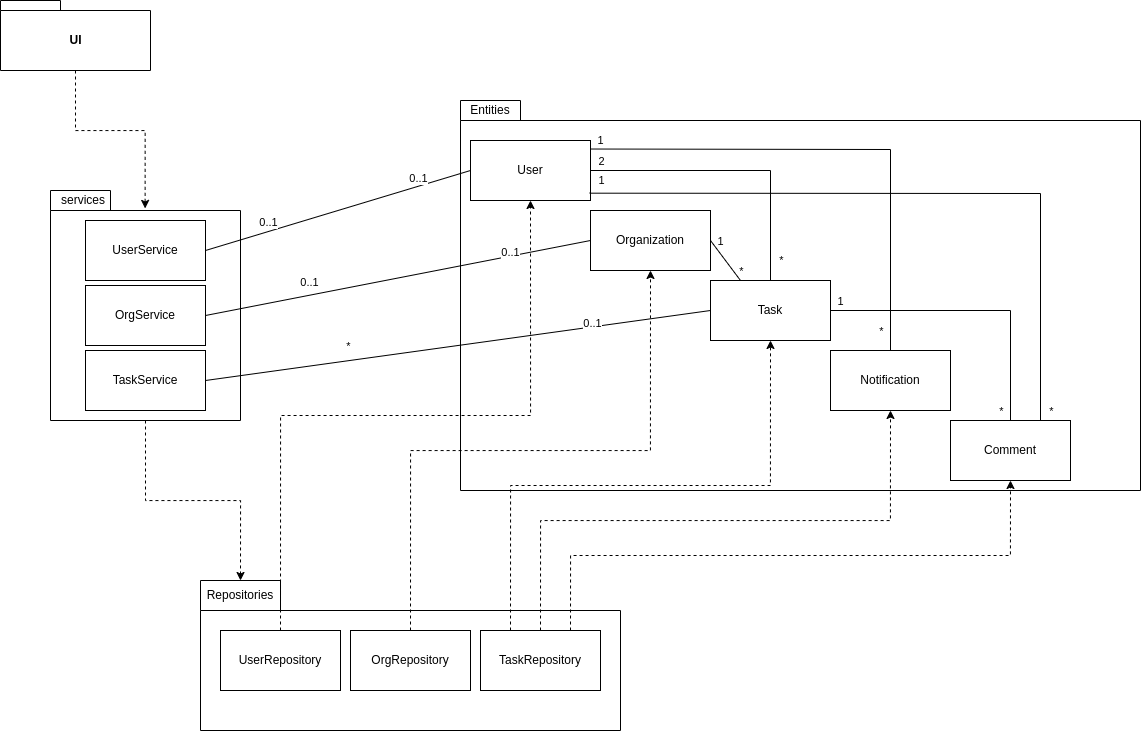

The diagram above was exported from draw.io. Its source (the exported page's mxGraphModel, read from the mxfile embedded in the PNG):
<mxGraphModel dx="1673" dy="1065" grid="1" gridSize="10" guides="1" tooltips="1" connect="1" arrows="1" fold="1" page="1" pageScale="1" pageWidth="827" pageHeight="1169" background="none" math="0" shadow="0">
  <root>
    <mxCell id="0" />
    <mxCell id="1" parent="0" />
    <mxCell id="c6Xl1pcdXzyti5cWX3F3-46" style="edgeStyle=orthogonalEdgeStyle;rounded=0;orthogonalLoop=1;jettySize=auto;html=1;exitX=0.5;exitY=1;exitDx=0;exitDy=0;exitPerimeter=0;entryX=0.498;entryY=0.078;entryDx=0;entryDy=0;entryPerimeter=0;dashed=1;" edge="1" parent="1" source="c6Xl1pcdXzyti5cWX3F3-1" target="c6Xl1pcdXzyti5cWX3F3-3">
      <mxGeometry relative="1" as="geometry" />
    </mxCell>
    <mxCell id="c6Xl1pcdXzyti5cWX3F3-1" value="UI" style="shape=folder;fontStyle=1;spacingTop=10;tabWidth=60;tabHeight=10;tabPosition=left;html=1;" vertex="1" parent="1">
      <mxGeometry x="140" y="60" width="150" height="70" as="geometry" />
    </mxCell>
    <mxCell id="c6Xl1pcdXzyti5cWX3F3-48" style="edgeStyle=orthogonalEdgeStyle;rounded=0;orthogonalLoop=1;jettySize=auto;html=1;exitX=0.5;exitY=1;exitDx=0;exitDy=0;exitPerimeter=0;entryX=0.5;entryY=0;entryDx=0;entryDy=0;dashed=1;" edge="1" parent="1" source="c6Xl1pcdXzyti5cWX3F3-3" target="c6Xl1pcdXzyti5cWX3F3-47">
      <mxGeometry relative="1" as="geometry" />
    </mxCell>
    <mxCell id="c6Xl1pcdXzyti5cWX3F3-3" value="" style="shape=folder;fontStyle=1;spacingTop=10;tabWidth=60;tabHeight=20;tabPosition=left;html=1;" vertex="1" parent="1">
      <mxGeometry x="190" y="250" width="190" height="230" as="geometry" />
    </mxCell>
    <mxCell id="c6Xl1pcdXzyti5cWX3F3-4" value="services" style="text;html=1;strokeColor=none;fillColor=none;align=center;verticalAlign=middle;whiteSpace=wrap;rounded=0;" vertex="1" parent="1">
      <mxGeometry x="210" y="250" width="26" height="20" as="geometry" />
    </mxCell>
    <mxCell id="c6Xl1pcdXzyti5cWX3F3-5" value="UserService" style="rounded=0;whiteSpace=wrap;html=1;" vertex="1" parent="1">
      <mxGeometry x="225" y="280" width="120" height="60" as="geometry" />
    </mxCell>
    <mxCell id="c6Xl1pcdXzyti5cWX3F3-6" value="OrgService" style="rounded=0;whiteSpace=wrap;html=1;" vertex="1" parent="1">
      <mxGeometry x="225" y="345" width="120" height="60" as="geometry" />
    </mxCell>
    <mxCell id="c6Xl1pcdXzyti5cWX3F3-7" value="TaskService" style="rounded=0;whiteSpace=wrap;html=1;" vertex="1" parent="1">
      <mxGeometry x="225" y="410" width="120" height="60" as="geometry" />
    </mxCell>
    <mxCell id="c6Xl1pcdXzyti5cWX3F3-9" value="" style="shape=folder;fontStyle=1;spacingTop=10;tabWidth=60;tabHeight=20;tabPosition=left;html=1;" vertex="1" parent="1">
      <mxGeometry x="600" y="160" width="680" height="390" as="geometry" />
    </mxCell>
    <mxCell id="c6Xl1pcdXzyti5cWX3F3-10" value="User" style="rounded=0;whiteSpace=wrap;html=1;" vertex="1" parent="1">
      <mxGeometry x="610" y="200" width="120" height="60" as="geometry" />
    </mxCell>
    <mxCell id="c6Xl1pcdXzyti5cWX3F3-11" value="Organization" style="rounded=0;whiteSpace=wrap;html=1;" vertex="1" parent="1">
      <mxGeometry x="730" y="270" width="120" height="60" as="geometry" />
    </mxCell>
    <mxCell id="c6Xl1pcdXzyti5cWX3F3-12" value="Task" style="rounded=0;whiteSpace=wrap;html=1;" vertex="1" parent="1">
      <mxGeometry x="850" y="340" width="120" height="60" as="geometry" />
    </mxCell>
    <mxCell id="c6Xl1pcdXzyti5cWX3F3-13" value="Notification" style="rounded=0;whiteSpace=wrap;html=1;" vertex="1" parent="1">
      <mxGeometry x="970" y="410" width="120" height="60" as="geometry" />
    </mxCell>
    <mxCell id="c6Xl1pcdXzyti5cWX3F3-14" value="Comment" style="rounded=0;whiteSpace=wrap;html=1;" vertex="1" parent="1">
      <mxGeometry x="1090" y="480" width="120" height="60" as="geometry" />
    </mxCell>
    <mxCell id="c6Xl1pcdXzyti5cWX3F3-15" value="" style="endArrow=none;html=1;rounded=0;exitX=1;exitY=0.5;exitDx=0;exitDy=0;entryX=0;entryY=0.5;entryDx=0;entryDy=0;" edge="1" parent="1" source="c6Xl1pcdXzyti5cWX3F3-6" target="c6Xl1pcdXzyti5cWX3F3-11">
      <mxGeometry width="50" height="50" relative="1" as="geometry">
        <mxPoint x="700" y="440" as="sourcePoint" />
        <mxPoint x="750" y="390" as="targetPoint" />
      </mxGeometry>
    </mxCell>
    <mxCell id="c6Xl1pcdXzyti5cWX3F3-16" value="0..1" style="edgeLabel;html=1;align=center;verticalAlign=middle;resizable=0;points=[];" vertex="1" connectable="0" parent="c6Xl1pcdXzyti5cWX3F3-15">
      <mxGeometry x="-0.3018" y="1" relative="1" as="geometry">
        <mxPoint x="-30" y="-7" as="offset" />
      </mxGeometry>
    </mxCell>
    <mxCell id="c6Xl1pcdXzyti5cWX3F3-17" value="0..1" style="edgeLabel;html=1;align=center;verticalAlign=middle;resizable=0;points=[];" vertex="1" connectable="0" parent="c6Xl1pcdXzyti5cWX3F3-15">
      <mxGeometry x="0.3885" y="2" relative="1" as="geometry">
        <mxPoint x="38" y="-10" as="offset" />
      </mxGeometry>
    </mxCell>
    <mxCell id="c6Xl1pcdXzyti5cWX3F3-18" value="" style="endArrow=none;html=1;rounded=0;exitX=1;exitY=0.5;exitDx=0;exitDy=0;entryX=0;entryY=0.5;entryDx=0;entryDy=0;" edge="1" parent="1" source="c6Xl1pcdXzyti5cWX3F3-7" target="c6Xl1pcdXzyti5cWX3F3-12">
      <mxGeometry width="50" height="50" relative="1" as="geometry">
        <mxPoint x="520" y="370" as="sourcePoint" />
        <mxPoint x="570" y="320" as="targetPoint" />
      </mxGeometry>
    </mxCell>
    <mxCell id="c6Xl1pcdXzyti5cWX3F3-19" value="*" style="edgeLabel;html=1;align=center;verticalAlign=middle;resizable=0;points=[];" vertex="1" connectable="0" parent="c6Xl1pcdXzyti5cWX3F3-18">
      <mxGeometry x="-0.2973" y="1" relative="1" as="geometry">
        <mxPoint x="-35" y="-9" as="offset" />
      </mxGeometry>
    </mxCell>
    <mxCell id="c6Xl1pcdXzyti5cWX3F3-20" value="0..1" style="edgeLabel;html=1;align=center;verticalAlign=middle;resizable=0;points=[];" vertex="1" connectable="0" parent="c6Xl1pcdXzyti5cWX3F3-18">
      <mxGeometry x="0.3714" relative="1" as="geometry">
        <mxPoint x="40" y="-10" as="offset" />
      </mxGeometry>
    </mxCell>
    <mxCell id="c6Xl1pcdXzyti5cWX3F3-21" value="" style="endArrow=none;html=1;rounded=0;exitX=1;exitY=0.5;exitDx=0;exitDy=0;entryX=0;entryY=0.5;entryDx=0;entryDy=0;" edge="1" parent="1" source="c6Xl1pcdXzyti5cWX3F3-5" target="c6Xl1pcdXzyti5cWX3F3-10">
      <mxGeometry width="50" height="50" relative="1" as="geometry">
        <mxPoint x="510" y="340" as="sourcePoint" />
        <mxPoint x="560" y="290" as="targetPoint" />
      </mxGeometry>
    </mxCell>
    <mxCell id="c6Xl1pcdXzyti5cWX3F3-22" value="0..1" style="edgeLabel;html=1;align=center;verticalAlign=middle;resizable=0;points=[];" vertex="1" connectable="0" parent="c6Xl1pcdXzyti5cWX3F3-21">
      <mxGeometry x="0.4967" y="-1" relative="1" as="geometry">
        <mxPoint x="14" y="-14" as="offset" />
      </mxGeometry>
    </mxCell>
    <mxCell id="c6Xl1pcdXzyti5cWX3F3-23" value="0..1" style="edgeLabel;html=1;align=center;verticalAlign=middle;resizable=0;points=[];" vertex="1" connectable="0" parent="c6Xl1pcdXzyti5cWX3F3-21">
      <mxGeometry x="-0.4579" y="-1" relative="1" as="geometry">
        <mxPoint x="-10" y="-8" as="offset" />
      </mxGeometry>
    </mxCell>
    <mxCell id="c6Xl1pcdXzyti5cWX3F3-24" value="" style="endArrow=none;html=1;rounded=0;entryX=1;entryY=0.5;entryDx=0;entryDy=0;exitX=0.5;exitY=0;exitDx=0;exitDy=0;" edge="1" parent="1" source="c6Xl1pcdXzyti5cWX3F3-12" target="c6Xl1pcdXzyti5cWX3F3-10">
      <mxGeometry width="50" height="50" relative="1" as="geometry">
        <mxPoint x="690" y="300" as="sourcePoint" />
        <mxPoint x="740" y="250" as="targetPoint" />
        <Array as="points">
          <mxPoint x="910" y="230" />
        </Array>
      </mxGeometry>
    </mxCell>
    <mxCell id="c6Xl1pcdXzyti5cWX3F3-26" value="*" style="edgeLabel;html=1;align=center;verticalAlign=middle;resizable=0;points=[];" vertex="1" connectable="0" parent="c6Xl1pcdXzyti5cWX3F3-24">
      <mxGeometry x="-0.8575" y="-1" relative="1" as="geometry">
        <mxPoint x="9" y="1" as="offset" />
      </mxGeometry>
    </mxCell>
    <mxCell id="c6Xl1pcdXzyti5cWX3F3-27" value="2" style="edgeLabel;html=1;align=center;verticalAlign=middle;resizable=0;points=[];" vertex="1" connectable="0" parent="c6Xl1pcdXzyti5cWX3F3-24">
      <mxGeometry x="0.8851" relative="1" as="geometry">
        <mxPoint x="-7" y="-10" as="offset" />
      </mxGeometry>
    </mxCell>
    <mxCell id="c6Xl1pcdXzyti5cWX3F3-28" value="" style="endArrow=none;html=1;rounded=0;entryX=1;entryY=0.5;entryDx=0;entryDy=0;exitX=0.25;exitY=0;exitDx=0;exitDy=0;" edge="1" parent="1" source="c6Xl1pcdXzyti5cWX3F3-12" target="c6Xl1pcdXzyti5cWX3F3-11">
      <mxGeometry width="50" height="50" relative="1" as="geometry">
        <mxPoint x="690" y="300" as="sourcePoint" />
        <mxPoint x="740" y="250" as="targetPoint" />
      </mxGeometry>
    </mxCell>
    <mxCell id="c6Xl1pcdXzyti5cWX3F3-29" value="1" style="edgeLabel;html=1;align=center;verticalAlign=middle;resizable=0;points=[];" vertex="1" connectable="0" parent="c6Xl1pcdXzyti5cWX3F3-28">
      <mxGeometry x="0.6272" relative="1" as="geometry">
        <mxPoint x="4" y="-7" as="offset" />
      </mxGeometry>
    </mxCell>
    <mxCell id="c6Xl1pcdXzyti5cWX3F3-30" value="*" style="edgeLabel;html=1;align=center;verticalAlign=middle;resizable=0;points=[];" vertex="1" connectable="0" parent="c6Xl1pcdXzyti5cWX3F3-28">
      <mxGeometry x="-0.6528" y="-2" relative="1" as="geometry">
        <mxPoint x="4" y="-2" as="offset" />
      </mxGeometry>
    </mxCell>
    <mxCell id="c6Xl1pcdXzyti5cWX3F3-31" value="" style="endArrow=none;html=1;rounded=0;entryX=1;entryY=0.142;entryDx=0;entryDy=0;exitX=0.5;exitY=0;exitDx=0;exitDy=0;entryPerimeter=0;" edge="1" parent="1" source="c6Xl1pcdXzyti5cWX3F3-13" target="c6Xl1pcdXzyti5cWX3F3-10">
      <mxGeometry width="50" height="50" relative="1" as="geometry">
        <mxPoint x="670" y="400" as="sourcePoint" />
        <mxPoint x="720" y="350" as="targetPoint" />
        <Array as="points">
          <mxPoint x="1030" y="209" />
        </Array>
      </mxGeometry>
    </mxCell>
    <mxCell id="c6Xl1pcdXzyti5cWX3F3-32" value="1" style="edgeLabel;html=1;align=center;verticalAlign=middle;resizable=0;points=[];" vertex="1" connectable="0" parent="c6Xl1pcdXzyti5cWX3F3-31">
      <mxGeometry x="0.684" relative="1" as="geometry">
        <mxPoint x="-69" y="-9" as="offset" />
      </mxGeometry>
    </mxCell>
    <mxCell id="c6Xl1pcdXzyti5cWX3F3-33" value="*" style="edgeLabel;html=1;align=center;verticalAlign=middle;resizable=0;points=[];" vertex="1" connectable="0" parent="c6Xl1pcdXzyti5cWX3F3-31">
      <mxGeometry x="-0.8576" y="1" relative="1" as="geometry">
        <mxPoint x="-9" y="16" as="offset" />
      </mxGeometry>
    </mxCell>
    <mxCell id="c6Xl1pcdXzyti5cWX3F3-34" value="" style="endArrow=none;html=1;rounded=0;exitX=0.5;exitY=0;exitDx=0;exitDy=0;entryX=1;entryY=0.5;entryDx=0;entryDy=0;" edge="1" parent="1" source="c6Xl1pcdXzyti5cWX3F3-14" target="c6Xl1pcdXzyti5cWX3F3-12">
      <mxGeometry width="50" height="50" relative="1" as="geometry">
        <mxPoint x="670" y="400" as="sourcePoint" />
        <mxPoint x="720" y="350" as="targetPoint" />
        <Array as="points">
          <mxPoint x="1150" y="370" />
        </Array>
      </mxGeometry>
    </mxCell>
    <mxCell id="c6Xl1pcdXzyti5cWX3F3-35" value="*" style="edgeLabel;html=1;align=center;verticalAlign=middle;resizable=0;points=[];" vertex="1" connectable="0" parent="c6Xl1pcdXzyti5cWX3F3-34">
      <mxGeometry x="-0.7885" y="-2" relative="1" as="geometry">
        <mxPoint x="-12" y="21" as="offset" />
      </mxGeometry>
    </mxCell>
    <mxCell id="c6Xl1pcdXzyti5cWX3F3-36" value="1" style="edgeLabel;html=1;align=center;verticalAlign=middle;resizable=0;points=[];" vertex="1" connectable="0" parent="c6Xl1pcdXzyti5cWX3F3-34">
      <mxGeometry x="0.8908" y="-1" relative="1" as="geometry">
        <mxPoint x="-6" y="-9" as="offset" />
      </mxGeometry>
    </mxCell>
    <mxCell id="c6Xl1pcdXzyti5cWX3F3-37" value="" style="endArrow=none;html=1;rounded=0;exitX=0.75;exitY=0;exitDx=0;exitDy=0;entryX=0.993;entryY=0.878;entryDx=0;entryDy=0;entryPerimeter=0;" edge="1" parent="1" source="c6Xl1pcdXzyti5cWX3F3-14" target="c6Xl1pcdXzyti5cWX3F3-10">
      <mxGeometry width="50" height="50" relative="1" as="geometry">
        <mxPoint x="670" y="400" as="sourcePoint" />
        <mxPoint x="720" y="350" as="targetPoint" />
        <Array as="points">
          <mxPoint x="1180" y="253" />
        </Array>
      </mxGeometry>
    </mxCell>
    <mxCell id="c6Xl1pcdXzyti5cWX3F3-38" value="*" style="edgeLabel;html=1;align=center;verticalAlign=middle;resizable=0;points=[];" vertex="1" connectable="0" parent="c6Xl1pcdXzyti5cWX3F3-37">
      <mxGeometry x="-0.9612" relative="1" as="geometry">
        <mxPoint x="10" y="3" as="offset" />
      </mxGeometry>
    </mxCell>
    <mxCell id="c6Xl1pcdXzyti5cWX3F3-39" value="1" style="edgeLabel;html=1;align=center;verticalAlign=middle;resizable=0;points=[];" vertex="1" connectable="0" parent="c6Xl1pcdXzyti5cWX3F3-37">
      <mxGeometry x="0.941" y="-2" relative="1" as="geometry">
        <mxPoint x="-9" y="-11" as="offset" />
      </mxGeometry>
    </mxCell>
    <mxCell id="c6Xl1pcdXzyti5cWX3F3-40" value="Entities" style="text;html=1;strokeColor=none;fillColor=none;align=center;verticalAlign=middle;whiteSpace=wrap;rounded=0;" vertex="1" parent="1">
      <mxGeometry x="600" y="160" width="60" height="20" as="geometry" />
    </mxCell>
    <mxCell id="c6Xl1pcdXzyti5cWX3F3-41" value="" style="shape=folder;fontStyle=1;spacingTop=10;tabWidth=80;tabHeight=30;tabPosition=left;html=1;" vertex="1" parent="1">
      <mxGeometry x="340" y="640" width="420" height="150" as="geometry" />
    </mxCell>
    <mxCell id="c6Xl1pcdXzyti5cWX3F3-49" style="edgeStyle=orthogonalEdgeStyle;rounded=0;orthogonalLoop=1;jettySize=auto;html=1;exitX=0.5;exitY=0;exitDx=0;exitDy=0;entryX=0.5;entryY=1;entryDx=0;entryDy=0;dashed=1;" edge="1" parent="1" source="c6Xl1pcdXzyti5cWX3F3-43" target="c6Xl1pcdXzyti5cWX3F3-10">
      <mxGeometry relative="1" as="geometry" />
    </mxCell>
    <mxCell id="c6Xl1pcdXzyti5cWX3F3-43" value="UserRepository" style="rounded=0;whiteSpace=wrap;html=1;" vertex="1" parent="1">
      <mxGeometry x="360" y="690" width="120" height="60" as="geometry" />
    </mxCell>
    <mxCell id="c6Xl1pcdXzyti5cWX3F3-50" style="edgeStyle=orthogonalEdgeStyle;rounded=0;orthogonalLoop=1;jettySize=auto;html=1;exitX=0.5;exitY=0;exitDx=0;exitDy=0;entryX=0.5;entryY=1;entryDx=0;entryDy=0;dashed=1;" edge="1" parent="1" source="c6Xl1pcdXzyti5cWX3F3-44" target="c6Xl1pcdXzyti5cWX3F3-11">
      <mxGeometry relative="1" as="geometry" />
    </mxCell>
    <mxCell id="c6Xl1pcdXzyti5cWX3F3-44" value="OrgRepository" style="rounded=0;whiteSpace=wrap;html=1;" vertex="1" parent="1">
      <mxGeometry x="490" y="690" width="120" height="60" as="geometry" />
    </mxCell>
    <mxCell id="c6Xl1pcdXzyti5cWX3F3-51" style="edgeStyle=orthogonalEdgeStyle;rounded=0;orthogonalLoop=1;jettySize=auto;html=1;exitX=0.25;exitY=0;exitDx=0;exitDy=0;entryX=0.5;entryY=1;entryDx=0;entryDy=0;dashed=1;" edge="1" parent="1" source="c6Xl1pcdXzyti5cWX3F3-45" target="c6Xl1pcdXzyti5cWX3F3-12">
      <mxGeometry relative="1" as="geometry" />
    </mxCell>
    <mxCell id="c6Xl1pcdXzyti5cWX3F3-52" style="edgeStyle=orthogonalEdgeStyle;rounded=0;orthogonalLoop=1;jettySize=auto;html=1;exitX=0.5;exitY=0;exitDx=0;exitDy=0;entryX=0.5;entryY=1;entryDx=0;entryDy=0;dashed=1;" edge="1" parent="1" source="c6Xl1pcdXzyti5cWX3F3-45" target="c6Xl1pcdXzyti5cWX3F3-13">
      <mxGeometry relative="1" as="geometry" />
    </mxCell>
    <mxCell id="c6Xl1pcdXzyti5cWX3F3-53" style="edgeStyle=orthogonalEdgeStyle;rounded=0;orthogonalLoop=1;jettySize=auto;html=1;exitX=0.75;exitY=0;exitDx=0;exitDy=0;entryX=0.5;entryY=1;entryDx=0;entryDy=0;dashed=1;" edge="1" parent="1" source="c6Xl1pcdXzyti5cWX3F3-45" target="c6Xl1pcdXzyti5cWX3F3-14">
      <mxGeometry relative="1" as="geometry" />
    </mxCell>
    <mxCell id="c6Xl1pcdXzyti5cWX3F3-45" value="TaskRepository" style="rounded=0;whiteSpace=wrap;html=1;" vertex="1" parent="1">
      <mxGeometry x="620" y="690" width="120" height="60" as="geometry" />
    </mxCell>
    <mxCell id="c6Xl1pcdXzyti5cWX3F3-47" value="Repositories" style="text;html=1;strokeColor=none;fillColor=none;align=center;verticalAlign=middle;whiteSpace=wrap;rounded=0;" vertex="1" parent="1">
      <mxGeometry x="340" y="640" width="80" height="30" as="geometry" />
    </mxCell>
  </root>
</mxGraphModel>